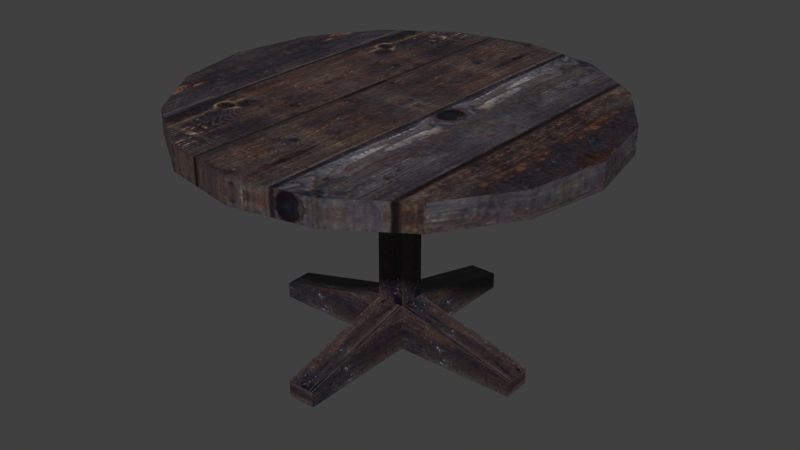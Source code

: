 # Source: table.blend  (saved by Blender 3.0.42; exported with 4.5.12 LTS)
import bpy
from mathutils import Matrix  # noqa: F401  (used for matrix-valued properties, if any)

bpy.ops.wm.read_factory_settings(use_empty=True)
scene = bpy.context.scene
scene.name = 'Scene'

# ---- images (referenced by path relative to the original .blend; pixels are not part of the script)
import os
ASSET_DIR = os.environ.get("B2B_ASSET_DIR", "")  # directory of the original .blend (textures are referenced by path, not embedded)
HERE = os.path.dirname(os.path.abspath(__file__))  # packed textures are extracted next to this script under _unpacked/

def load_image(name, relpath, width, height, colorspace="sRGB"):
    """Load a texture the original file referenced (path relative to the .blend, or extracted next to this script)."""
    p = next((c for c in (os.path.join(HERE, relpath), os.path.join(ASSET_DIR, relpath)) if relpath and os.path.exists(c)), "")
    if p:
        img = bpy.data.images.load(p, check_existing=True)
        img.name = name
    else:  # same state as the original file: an image datablock whose file is absent (Cycles renders it pink)
        img = bpy.data.images.new(name, width, height)
        img.source = "FILE"
        img.filepath = "//" + (relpath or name)
    img.colorspace_settings.name = colorspace
    return img
img_woodplanksold_jpg_001 = load_image('WoodPlanksOld.jpg.001', '_unpacked/WoodPlanksOld.590ca204.jpg', 1128, 1100, 'sRGB')

# ---- materials (node trees are filled in below, after node groups)
mat_woodplanksold = bpy.data.materials.new('WoodPlanksOld')
mat_woodplanksold.use_backface_culling = True
mat_woodplanksold.use_transparent_shadow = False

# ---- material node trees
mat_woodplanksold.use_nodes = True; mat_woodplanksold.node_tree.nodes.clear()
_N = mat_woodplanksold.node_tree.nodes; _L = mat_woodplanksold.node_tree.links
n0 = _N.new('ShaderNodeOutputMaterial'); n0.name = 'Material Output'; n0.location = (300, 300)
n1 = _N.new('ShaderNodeBsdfPrincipled'); n1.name = 'Principled BSDF'; n1.location = (10, 300)
n1.distribution = 'GGX'
n1.subsurface_method = 'BURLEY'
n1.inputs[3].default_value = 1.45
n1.inputs[27].default_value = (0.0, 0.0, 0.0, 1.0)
n1.inputs[28].default_value = 1.0
n2 = _N.new('ShaderNodeTexImage'); n2.name = 'Image Texture'; n2.location = (-280, 280)
n2.image = img_woodplanksold_jpg_001
_L.new(n1.outputs[0], n0.inputs[0])
_L.new(n2.outputs[0], n1.inputs[0])
n0.is_active_output = True

# ---- world
world_world = bpy.data.worlds.new('World'); scene.world = world_world
world_world.color = (0.05088, 0.05088, 0.05088)
world_world.use_sun_shadow = False
world_world.sun_shadow_jitter_overblur = 0.0
world_world.cycles.sampling_method = 'MANUAL'

# ---- meshes
me_cube_007 = bpy.data.meshes.new('Cube.007')
me_cube_007.from_pydata([(-0.02472, -0.02472, 0.0), (-0.02472, 0.02472, 0.0), (0.02472, 0.02472, 0.0), (0.02472, -0.02472, 0.0), (-0.02472, -0.02472, 0.4076), (-0.02472, 0.02472, 0.4076), (0.02472, 0.02472, 0.4076), (0.02472, -0.02472, 0.4076), (-0.02472, -0.02472, 0.0827), (-0.02472, 0.02472, 0.0827), (0.02472, 0.02472, 0.0827), (0.02472, -0.02472, 0.0827), (0.2398, 0.02472, 0.0), (0.2398, -0.02472, 0.0), (0.2398, 0.02472, 0.02899), (0.2398, -0.02472, 0.02899), (-0.02472, 0.2398, 0.0), (0.02472, 0.2398, 0.0), (-0.02472, 0.2398, 0.02899), (0.02472, 0.2398, 0.02899), (-0.2398, -0.02472, 0.0), (-0.2398, 0.02472, 0.0), (-0.2398, -0.02472, 0.02899), (-0.2398, 0.02472, 0.02899), (-0.02472, -0.2398, 0.0), (0.02472, -0.2398, 0.0), (-0.02472, -0.2398, 0.02899), (0.02472, -0.2398, 0.02899), (-5.96e-08, 0.3613, 0.3861), (-5.96e-08, 0.3613, 0.4302), (0.1383, 0.3338, 0.3861), (0.1383, 0.3338, 0.4302), (0.2555, 0.2555, 0.3861), (0.2555, 0.2555, 0.4302), (0.3338, 0.1383, 0.3861), (0.3338, 0.1383, 0.4302), (0.3613, 8.941e-08, 0.3861), (0.3613, 8.941e-08, 0.4302), (0.3338, -0.1383, 0.3861), (0.3338, -0.1383, 0.4302), (0.2555, -0.2555, 0.3861), (0.2555, -0.2555, 0.4302), (0.1383, -0.3338, 0.3861), (0.1383, -0.3338, 0.4302), (0.0, -0.3613, 0.3861), (0.0, -0.3613, 0.4302), (-0.1383, -0.3338, 0.3861), (-0.1383, -0.3338, 0.4302), (-0.2555, -0.2555, 0.3861), (-0.2555, -0.2555, 0.4302), (-0.3338, -0.1383, 0.3861), (-0.3338, -0.1383, 0.4302), (-0.3613, 1.192e-07, 0.3861), (-0.3613, 1.192e-07, 0.4302), (-0.3338, 0.1383, 0.3861), (-0.3338, 0.1383, 0.4302), (-0.2555, 0.2555, 0.3861), (-0.2555, 0.2555, 0.4302), (-0.1383, 0.3338, 0.3861), (-0.1383, 0.3338, 0.4302)], [], [(8, 9, 23, 22), (9, 10, 19, 18), (10, 11, 15, 14), (11, 8, 26, 27), (0, 1, 2, 3), (7, 6, 5, 4), (4, 5, 9, 8), (5, 6, 10, 9), (6, 7, 11, 10), (7, 4, 8, 11), (14, 15, 13, 12), (3, 2, 12, 13), (11, 3, 13, 15), (2, 10, 14, 12), (18, 19, 17, 16), (2, 1, 16, 17), (10, 2, 17, 19), (1, 9, 18, 16), (22, 23, 21, 20), (0, 8, 22, 20), (1, 0, 20, 21), (9, 1, 21, 23), (27, 26, 24, 25), (8, 0, 24, 26), (0, 3, 25, 24), (3, 11, 27, 25), (28, 29, 31, 30), (30, 31, 33, 32), (32, 33, 35, 34), (34, 35, 37, 36), (36, 37, 39, 38), (38, 39, 41, 40), (40, 41, 43, 42), (42, 43, 45, 44), (44, 45, 47, 46), (46, 47, 49, 48), (48, 49, 51, 50), (50, 51, 53, 52), (52, 53, 55, 54), (54, 55, 57, 56), (31, 29, 59, 57, 55, 53, 51, 49, 47, 45, 43, 41, 39, 37, 35, 33), (58, 59, 29, 28), (56, 57, 59, 58), (28, 30, 32, 34, 36, 38, 40, 42, 44, 46, 48, 50, 52, 54, 56, 58)])
_uv = me_cube_007.uv_layers.new(name='UVMap')
_uv.uv.foreach_set('vector', [0.2335, 0.6066, 0.3114, 0.6066, 0.3114, 0.9739, 0.2335, 0.9739, 0.3114, 0.9739, 0.2335, 0.9739, 0.2335, 0.6066, 0.3114, 0.6066, 0.3114, 0.9739, 0.2335, 0.9739, 0.2335, 0.6066, 0.3114, 0.6066, 0.2335, 0.6066, 0.3114, 0.6066, 0.3114, 0.9739, 0.2335, 0.9739, 0.2174, 0.8107, 0.1785, 0.8107, 0.1785, 0.7698, 0.2174, 0.7698, 0.009416, 0.9885, 0.009416, 0.592, 0.3865, 0.592, 0.3865, 0.9885, 0.2521, 0.5896, 0.3094, 0.5896, 0.3094, 0.9862, 0.2521, 0.9862, 0.2521, 0.5896, 0.3094, 0.5896, 0.3094, 0.9862, 0.2521, 0.9862, 0.2521, 0.5896, 0.3094, 0.5896, 0.3094, 0.9862, 0.2521, 0.9862, 0.2521, 0.5896, 0.3094, 0.5896, 0.3094, 0.9862, 0.2521, 0.9862, 0.2384, 0.8165, 0.2384, 0.7524, 0.2993, 0.7524, 0.2993, 0.8165, 0.2174, 0.7698, 0.1785, 0.7698, 0.1785, 0.592, 0.2174, 0.592, 0.3049, 0.8813, 0.2439, 0.8813, 0.2439, 0.7147, 0.2653, 0.7147, 0.3049, 0.8813, 0.2439, 0.8813, 0.2835, 0.7147, 0.3049, 0.7147, 0.2384, 0.8165, 0.2384, 0.7524, 0.2993, 0.7524, 0.2993, 0.8165, 0.1785, 0.8107, 0.2174, 0.8107, 0.2174, 0.9885, 0.1785, 0.9885, 0.3049, 0.8813, 0.2439, 0.8813, 0.2439, 0.7147, 0.2653, 0.7147, 0.3049, 0.8813, 0.2439, 0.8813, 0.2835, 0.7147, 0.3049, 0.7147, 0.2384, 0.8165, 0.2384, 0.7524, 0.2993, 0.7524, 0.2993, 0.8165, 0.2439, 0.7147, 0.3049, 0.7147, 0.2653, 0.8813, 0.2439, 0.8813, 0.1785, 0.8107, 0.2174, 0.8107, 0.2174, 0.9885, 0.1785, 0.9885, 0.2439, 0.7147, 0.3049, 0.7147, 0.3049, 0.8813, 0.2835, 0.8813, 0.2384, 0.8165, 0.2384, 0.7524, 0.2993, 0.7524, 0.2993, 0.8165, 0.2439, 0.7147, 0.3049, 0.7147, 0.3049, 0.8813, 0.2835, 0.8813, 0.2174, 0.7698, 0.1785, 0.7698, 0.1785, 0.592, 0.2174, 0.592, 0.2439, 0.7147, 0.3049, 0.7147, 0.2653, 0.8813, 0.2439, 0.8813, 0.5089, 0.4883, 0.5089, 0.5117, 0.5806, 0.5117, 0.5806, 0.4883, 0.5806, 0.4883, 0.5806, 0.5117, 0.6415, 0.5117, 0.6415, 0.4883, 0.651, 0.4642, 0.6739, 0.4642, 0.6739, 0.5266, 0.651, 0.5266, 0.5787, 0.3883, 0.6016, 0.3883, 0.6016, 0.4619, 0.5787, 0.4619, 0.5787, 0.4619, 0.6016, 0.4619, 0.6016, 0.5355, 0.5787, 0.5355, 0.5787, 0.5355, 0.6016, 0.5355, 0.6016, 0.5979, 0.5787, 0.5979, 0.6415, 0.4883, 0.6415, 0.5117, 0.5806, 0.5117, 0.5806, 0.4883, 0.5806, 0.4883, 0.5806, 0.5117, 0.5089, 0.5117, 0.5089, 0.4883, 0.5089, 0.4883, 0.5089, 0.5117, 0.4371, 0.5117, 0.4371, 0.4883, 0.4371, 0.4883, 0.4371, 0.5117, 0.3762, 0.5117, 0.3762, 0.4883, 0.5787, 0.5979, 0.6016, 0.5979, 0.6016, 0.5355, 0.5787, 0.5355, 0.5787, 0.5355, 0.6016, 0.5355, 0.6016, 0.4619, 0.5787, 0.4619, 0.5787, 0.4619, 0.6016, 0.4619, 0.6016, 0.3883, 0.5787, 0.3883, 0.5952, 0.5312, 0.618, 0.5312, 0.618, 0.4688, 0.5952, 0.4688, 0.5806, 0.6777, 0.5089, 0.6923, 0.4371, 0.6777, 0.3762, 0.636, 0.3356, 0.5736, 0.3213, 0.5, 0.3356, 0.4264, 0.3762, 0.364, 0.4371, 0.3223, 0.5089, 0.3077, 0.5806, 0.3223, 0.6415, 0.364, 0.6822, 0.4264, 0.6964, 0.5, 0.6822, 0.5736, 0.6415, 0.636, 0.4371, 0.4883, 0.4371, 0.5117, 0.5089, 0.5117, 0.5089, 0.4883, 0.3762, 0.4883, 0.3762, 0.5117, 0.4371, 0.5117, 0.4371, 0.4883, 0.5089, 0.6923, 0.5806, 0.6777, 0.6415, 0.636, 0.6822, 0.5736, 0.6964, 0.5, 0.6822, 0.4264, 0.6415, 0.364, 0.5806, 0.3223, 0.5089, 0.3077, 0.4371, 0.3223, 0.3762, 0.364, 0.3356, 0.4264, 0.3213, 0.5, 0.3356, 0.5736, 0.3762, 0.636, 0.4371, 0.6777])
me_cube_007.materials.append(mat_woodplanksold)
me_cube_007.use_remesh_preserve_volume = False
me_cube_007.use_remesh_preserve_attributes = False
me_cube_007.use_mirror_vertex_groups = False
me_cube_007.update()

# ---- objects
ob_tablebedside = bpy.data.objects.new('TableBedside', me_cube_007)

# ---- transforms, parenting, visibility, modifiers, constraints
ob_tablebedside.location = (0.0, 0.0, 0.0)
ob_tablebedside.lineart.crease_threshold = 0.0

# ---- collection membership
scene.collection.objects.link(ob_tablebedside)

# ---- scene / render settings (as saved in the file)
scene.frame_start = 1; scene.frame_end = 250; scene.frame_set(1)
scene.render.engine = 'BLENDER_EEVEE_NEXT'
scene.render.resolution_percentage = 50
scene.render.dither_intensity = 0.0
scene.cycles.use_denoising = False
scene.cycles.samples = 128
scene.cycles.sampling_pattern = 'TABULATED_SOBOL'
scene.cycles.use_adaptive_sampling = False
scene.cycles.use_light_tree = False
scene.cycles.blur_glossy = 0.0
scene.cycles.sample_clamp_indirect = 0.0
scene.view_settings.view_transform = 'Standard'
bpy.context.view_layer.update()

# ---- added for rendering (the .blend has no active camera and no usable light): camera, sun
cam_auto = bpy.data.cameras.new('AutoCamera')
cam_auto.lens = 50.0
cam_auto.sensor_width = 36.0
cam_auto.clip_end = 1000.0
ob_auto_camera = bpy.data.objects.new('AutoCamera', cam_auto)
scene.collection.objects.link(ob_auto_camera)
ob_auto_camera.location = (1.02582, -1.23099, 1.03574)
ob_auto_camera.rotation_euler = (1.09748, -7.21219e-08, 0.694738)
scene.camera = ob_auto_camera
light_auto_sun = bpy.data.lights.new('AutoSun', 'SUN')
light_auto_sun.energy = 3.0
light_auto_sun.angle = 0.0523599
ob_auto_sun = bpy.data.objects.new('AutoSun', light_auto_sun)
scene.collection.objects.link(ob_auto_sun)
ob_auto_sun.rotation_euler = (0.872665, 0.174533, 0.523599)
bpy.context.view_layer.update()
